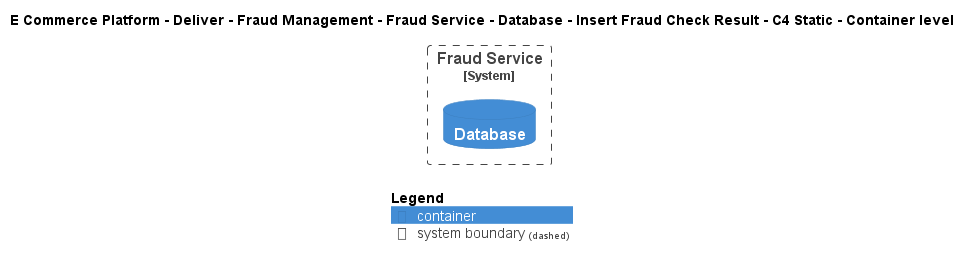

The diagram above was rendered by PlantUML. Its source (embedded in the PNG):
@startuml
!include ..\..\..\..\..\..\..\..\..\.c4s\C4_Container.puml

AddElementTag("c4interflow:lifecycle:new", $bgColor=green, $fontColor=#ffffff, $borderColor=green, $shadowing="False")
AddElementTag("c4interflow:lifecycle:changed", $bgColor=orange, $fontColor=#ffffff, $borderColor=orange, $shadowing="False")
AddElementTag("c4interflow:lifecycle:removed", $bgColor=red, $fontColor=#ffffff, $borderColor=red, $shadowing="False")

AddRelTag("c4interflow:lifecycle:new", $textColor=green, $lineColor=green)
AddRelTag("c4interflow:lifecycle:changed", $textColor=orange, $lineColor=orange)
AddRelTag("c4interflow:lifecycle:removed", $textColor=red, $lineColor=red)

SHOW_PERSON_PORTRAIT()
LAYOUT_TOP_DOWN()

skinparam linetype polyline

title E Commerce Platform - Deliver - Fraud Management - Fraud Service - Database - Insert Fraud Check Result - C4 Static - Container level


System_Boundary(ECommercePlatform.Deliver.FraudManagement.SoftwareSystems.FraudService, "Fraud Service") {
    ContainerDb(ECommercePlatform.Deliver.FraudManagement.SoftwareSystems.FraudService.Containers.Database, "Database", "", "")
}



SHOW_LEGEND()
@enduml